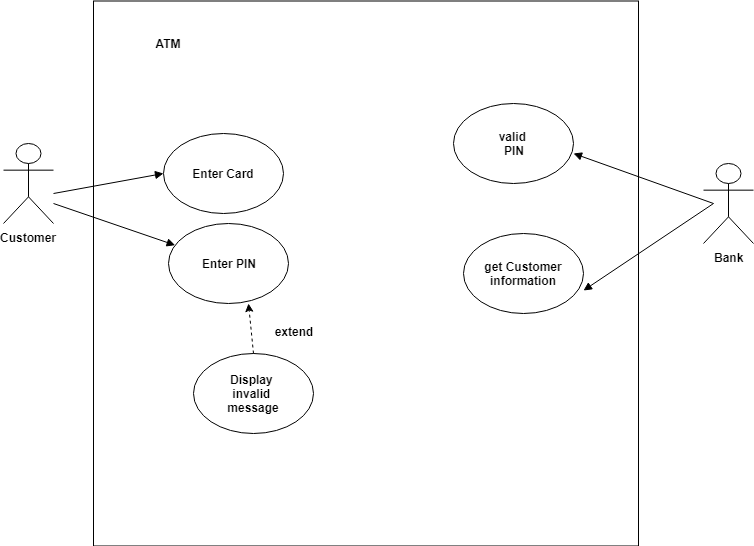

The diagram above was exported from draw.io. Its source (the exported page's mxGraphModel, read from the mxfile embedded in the PNG):
<mxGraphModel dx="506" dy="1567" grid="1" gridSize="10" guides="1" tooltips="1" connect="1" arrows="1" fold="1" page="1" pageScale="1" pageWidth="827" pageHeight="1169" math="0" shadow="0">
  <root>
    <mxCell id="0" />
    <mxCell id="1" parent="0" />
    <mxCell id="uE_BheA8actbono6hZ6U-1" value="" style="whiteSpace=wrap;html=1;aspect=fixed;gradientColor=#ffffff;" vertex="1" parent="1">
      <mxGeometry x="130" y="-82.5" width="545" height="545" as="geometry" />
    </mxCell>
    <mxCell id="uE_BheA8actbono6hZ6U-3" value="&lt;b&gt;Enter Card&lt;/b&gt;" style="ellipse;whiteSpace=wrap;html=1;gradientColor=#ffffff;" vertex="1" parent="1">
      <mxGeometry x="200" y="50" width="120" height="80" as="geometry" />
    </mxCell>
    <mxCell id="uE_BheA8actbono6hZ6U-4" value="&lt;b&gt;Enter PIN&lt;/b&gt;" style="ellipse;whiteSpace=wrap;html=1;gradientColor=#ffffff;" vertex="1" parent="1">
      <mxGeometry x="205" y="140" width="120" height="80" as="geometry" />
    </mxCell>
    <mxCell id="uE_BheA8actbono6hZ6U-5" value="&lt;b&gt;valid&lt;/b&gt;&amp;nbsp;&lt;br&gt;&lt;b&gt;PIN&lt;/b&gt;&lt;br&gt;" style="ellipse;whiteSpace=wrap;html=1;gradientColor=#ffffff;" vertex="1" parent="1">
      <mxGeometry x="490" y="20" width="120" height="80" as="geometry" />
    </mxCell>
    <mxCell id="uE_BheA8actbono6hZ6U-6" value="&lt;b&gt;Display&amp;nbsp;&lt;br&gt;invalid&amp;nbsp;&lt;br&gt;message&lt;/b&gt;&lt;br&gt;" style="ellipse;whiteSpace=wrap;html=1;gradientColor=#ffffff;" vertex="1" parent="1">
      <mxGeometry x="230" y="270" width="120" height="80" as="geometry" />
    </mxCell>
    <mxCell id="uE_BheA8actbono6hZ6U-7" value="&lt;b&gt;get Customer&lt;br&gt;information&lt;/b&gt;&lt;br&gt;" style="ellipse;whiteSpace=wrap;html=1;gradientColor=#ffffff;" vertex="1" parent="1">
      <mxGeometry x="500" y="150" width="120" height="80" as="geometry" />
    </mxCell>
    <mxCell id="uE_BheA8actbono6hZ6U-8" value="&lt;b&gt;Customer&lt;/b&gt;" style="shape=umlActor;verticalLabelPosition=bottom;labelBackgroundColor=#ffffff;verticalAlign=top;html=1;outlineConnect=0;gradientColor=#ffffff;" vertex="1" parent="1">
      <mxGeometry x="40" y="60" width="50" height="80" as="geometry" />
    </mxCell>
    <mxCell id="uE_BheA8actbono6hZ6U-10" value="&lt;b&gt;Bank&lt;/b&gt;" style="shape=umlActor;verticalLabelPosition=bottom;labelBackgroundColor=#ffffff;verticalAlign=top;html=1;outlineConnect=0;gradientColor=#ffffff;" vertex="1" parent="1">
      <mxGeometry x="740" y="80" width="50" height="80" as="geometry" />
    </mxCell>
    <mxCell id="uE_BheA8actbono6hZ6U-18" value="&lt;b&gt;ATM&lt;/b&gt;" style="text;html=1;strokeColor=none;fillColor=none;align=center;verticalAlign=middle;whiteSpace=wrap;rounded=0;" vertex="1" parent="1">
      <mxGeometry x="170" y="-50" width="70" height="20" as="geometry" />
    </mxCell>
    <mxCell id="uE_BheA8actbono6hZ6U-28" value="" style="endArrow=classic;html=1;dashed=1;exitX=0.5;exitY=0;exitDx=0;exitDy=0;" edge="1" parent="1" source="uE_BheA8actbono6hZ6U-6">
      <mxGeometry width="50" height="50" relative="1" as="geometry">
        <mxPoint x="235" y="270" as="sourcePoint" />
        <mxPoint x="285" y="220" as="targetPoint" />
      </mxGeometry>
    </mxCell>
    <mxCell id="uE_BheA8actbono6hZ6U-32" value="&lt;b&gt;extend&lt;/b&gt;" style="text;html=1;strokeColor=none;fillColor=none;align=center;verticalAlign=middle;whiteSpace=wrap;rounded=0;" vertex="1" parent="1">
      <mxGeometry x="310" y="238" width="40" height="20" as="geometry" />
    </mxCell>
    <mxCell id="uE_BheA8actbono6hZ6U-41" value="" style="endArrow=block;endFill=1;endSize=6;html=1;entryX=0;entryY=0.5;entryDx=0;entryDy=0;" edge="1" parent="1" target="uE_BheA8actbono6hZ6U-3">
      <mxGeometry width="100" relative="1" as="geometry">
        <mxPoint x="90" y="110" as="sourcePoint" />
        <mxPoint x="190" y="100" as="targetPoint" />
      </mxGeometry>
    </mxCell>
    <mxCell id="uE_BheA8actbono6hZ6U-45" value="" style="endArrow=block;endFill=1;endSize=6;html=1;" edge="1" parent="1" target="uE_BheA8actbono6hZ6U-4">
      <mxGeometry width="100" relative="1" as="geometry">
        <mxPoint x="90" y="120" as="sourcePoint" />
        <mxPoint x="240" y="129.5" as="targetPoint" />
      </mxGeometry>
    </mxCell>
    <mxCell id="uE_BheA8actbono6hZ6U-47" value="" style="endArrow=block;endFill=1;endSize=6;html=1;" edge="1" parent="1">
      <mxGeometry width="100" relative="1" as="geometry">
        <mxPoint x="750" y="120" as="sourcePoint" />
        <mxPoint x="610" y="70" as="targetPoint" />
      </mxGeometry>
    </mxCell>
    <mxCell id="uE_BheA8actbono6hZ6U-49" value="" style="endArrow=block;endFill=1;endSize=6;html=1;entryX=1;entryY=0.713;entryDx=0;entryDy=0;entryPerimeter=0;" edge="1" parent="1" target="uE_BheA8actbono6hZ6U-7">
      <mxGeometry width="100" relative="1" as="geometry">
        <mxPoint x="750" y="120" as="sourcePoint" />
        <mxPoint x="620" y="220" as="targetPoint" />
      </mxGeometry>
    </mxCell>
  </root>
</mxGraphModel>